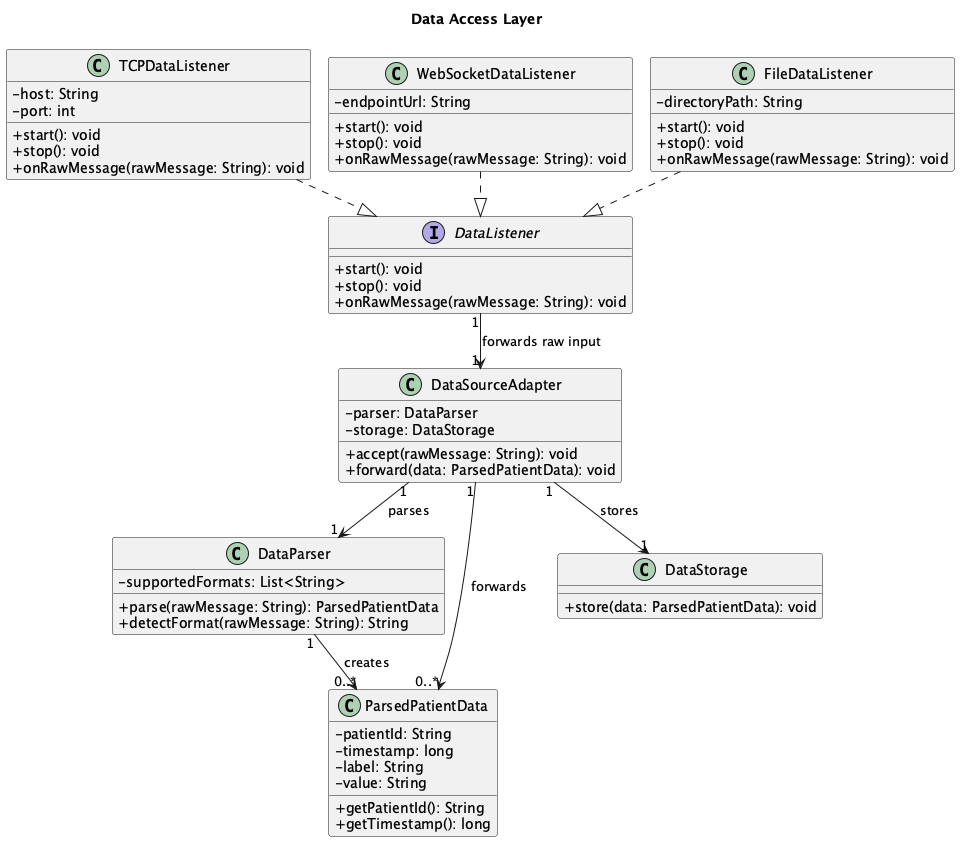

The diagram above was rendered by PlantUML. Its source (embedded in the PNG):
@startuml DataAccessLayer
!pragma layout smetana
title Data Access Layer
skinparam classAttributeIconSize 0

interface DataListener {
  +start(): void
  +stop(): void
  +onRawMessage(rawMessage: String): void
}

class TCPDataListener {
  -host: String
  -port: int
  +start(): void
  +stop(): void
  +onRawMessage(rawMessage: String): void
}

class WebSocketDataListener {
  -endpointUrl: String
  +start(): void
  +stop(): void
  +onRawMessage(rawMessage: String): void
}

class FileDataListener {
  -directoryPath: String
  +start(): void
  +stop(): void
  +onRawMessage(rawMessage: String): void
}

class DataParser {
  -supportedFormats: List<String>
  +parse(rawMessage: String): ParsedPatientData
  +detectFormat(rawMessage: String): String
}

class ParsedPatientData {
  -patientId: String
  -timestamp: long
  -label: String
  -value: String
  +getPatientId(): String
  +getTimestamp(): long
}

class DataSourceAdapter {
  -parser: DataParser
  -storage: DataStorage
  +accept(rawMessage: String): void
  +forward(data: ParsedPatientData): void
}

class DataStorage {
  +store(data: ParsedPatientData): void
}

TCPDataListener ..|> DataListener
WebSocketDataListener ..|> DataListener
FileDataListener ..|> DataListener
DataListener "1" --> "1" DataSourceAdapter : forwards raw input
DataSourceAdapter "1" --> "1" DataParser : parses
DataParser "1" --> "0..*" ParsedPatientData : creates
DataSourceAdapter "1" --> "1" DataStorage : stores
DataSourceAdapter "1" --> "0..*" ParsedPatientData : forwards

@enduml